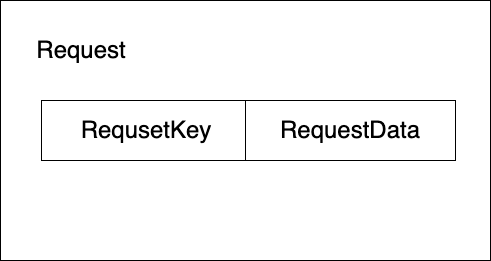

The diagram above was exported from draw.io. Its source (the exported page's mxGraphModel, read from the mxfile embedded in the PNG):
<mxGraphModel dx="1298" dy="689" grid="1" gridSize="10" guides="1" tooltips="1" connect="1" arrows="1" fold="1" page="1" pageScale="1" pageWidth="827" pageHeight="1169" math="0" shadow="0">
  <root>
    <mxCell id="0" />
    <mxCell id="1" parent="0" />
    <mxCell id="G5-KRae4ygCT_7IX2rLo-1" value="" style="rounded=0;whiteSpace=wrap;html=1;" vertex="1" parent="1">
      <mxGeometry x="169" y="190" width="490" height="260" as="geometry" />
    </mxCell>
    <mxCell id="G5-KRae4ygCT_7IX2rLo-2" value="&lt;font style=&quot;font-size: 24px;&quot;&gt;Request&lt;/font&gt;" style="text;html=1;strokeColor=none;fillColor=none;align=center;verticalAlign=middle;whiteSpace=wrap;rounded=0;" vertex="1" parent="1">
      <mxGeometry x="190" y="210" width="120" height="60" as="geometry" />
    </mxCell>
    <mxCell id="G5-KRae4ygCT_7IX2rLo-16" value="RequsetKey" style="rounded=0;whiteSpace=wrap;html=1;fontSize=24;" vertex="1" parent="1">
      <mxGeometry x="210" y="290" width="210" height="60" as="geometry" />
    </mxCell>
    <mxCell id="G5-KRae4ygCT_7IX2rLo-17" value="RequestData" style="rounded=0;whiteSpace=wrap;html=1;fontSize=24;" vertex="1" parent="1">
      <mxGeometry x="414" y="290" width="210" height="60" as="geometry" />
    </mxCell>
  </root>
</mxGraphModel>